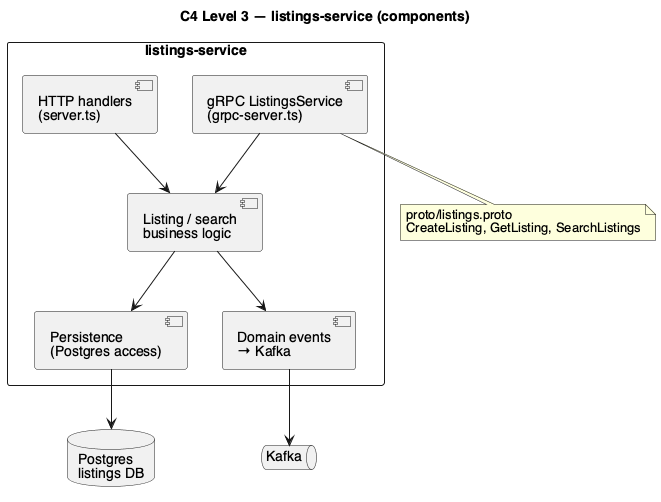

The diagram above was rendered by PlantUML. Its source (embedded in the PNG):
@startuml c4_component_listings
title C4 Level 3 — listings-service (components)
skinparam defaultFontName Helvetica

rectangle "listings-service" {
  [HTTP handlers\n(server.ts)] as http
  [gRPC ListingsService\n(grpc-server.ts)] as grpc
  [Listing / search\nbusiness logic] as dom
  [Persistence\n(Postgres access)] as repo
  [Domain events\n→ Kafka] as evt
}

database "Postgres\nlistings DB" as pg
queue "Kafka" as k

http --> dom
grpc --> dom
dom --> repo
dom --> evt
repo --> pg
evt --> k

note bottom of grpc
  proto/listings.proto
  CreateListing, GetListing, SearchListings
end note

@enduml